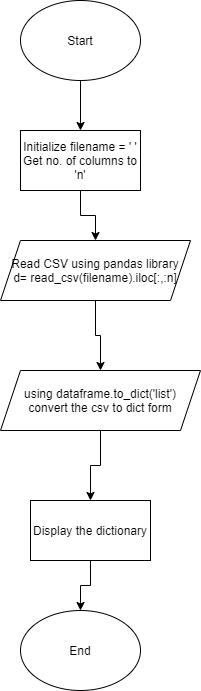

The diagram above was exported from draw.io. Its source (the exported page's mxGraphModel, read from the mxfile embedded in the PNG):
<mxGraphModel dx="782" dy="450" grid="1" gridSize="10" guides="1" tooltips="1" connect="1" arrows="1" fold="1" page="1" pageScale="1" pageWidth="850" pageHeight="1100" math="0" shadow="0">
  <root>
    <mxCell id="0" />
    <mxCell id="1" parent="0" />
    <mxCell id="e8er5lq8BBfPPhAzcuV4-8" value="" style="edgeStyle=orthogonalEdgeStyle;rounded=0;orthogonalLoop=1;jettySize=auto;html=1;" edge="1" parent="1" source="e8er5lq8BBfPPhAzcuV4-1" target="e8er5lq8BBfPPhAzcuV4-3">
      <mxGeometry relative="1" as="geometry" />
    </mxCell>
    <mxCell id="e8er5lq8BBfPPhAzcuV4-1" value="Start" style="ellipse;whiteSpace=wrap;html=1;" vertex="1" parent="1">
      <mxGeometry x="330" y="20" width="120" height="80" as="geometry" />
    </mxCell>
    <mxCell id="e8er5lq8BBfPPhAzcuV4-7" value="" style="edgeStyle=orthogonalEdgeStyle;rounded=0;orthogonalLoop=1;jettySize=auto;html=1;" edge="1" parent="1" source="e8er5lq8BBfPPhAzcuV4-3" target="e8er5lq8BBfPPhAzcuV4-4">
      <mxGeometry relative="1" as="geometry" />
    </mxCell>
    <mxCell id="e8er5lq8BBfPPhAzcuV4-3" value="Initialize filename = ' '&lt;br&gt;Get no. of columns to 'n'" style="rounded=0;whiteSpace=wrap;html=1;" vertex="1" parent="1">
      <mxGeometry x="330" y="150" width="120" height="60" as="geometry" />
    </mxCell>
    <mxCell id="e8er5lq8BBfPPhAzcuV4-6" value="" style="edgeStyle=orthogonalEdgeStyle;rounded=0;orthogonalLoop=1;jettySize=auto;html=1;" edge="1" parent="1" source="e8er5lq8BBfPPhAzcuV4-4" target="e8er5lq8BBfPPhAzcuV4-5">
      <mxGeometry relative="1" as="geometry" />
    </mxCell>
    <mxCell id="e8er5lq8BBfPPhAzcuV4-4" value="Read CSV using pandas library&lt;br&gt;d= read_csv(filename).iloc[:,:n]" style="shape=parallelogram;perimeter=parallelogramPerimeter;whiteSpace=wrap;html=1;fixedSize=1;" vertex="1" parent="1">
      <mxGeometry x="310" y="260" width="190" height="60" as="geometry" />
    </mxCell>
    <mxCell id="e8er5lq8BBfPPhAzcuV4-10" value="" style="edgeStyle=orthogonalEdgeStyle;rounded=0;orthogonalLoop=1;jettySize=auto;html=1;" edge="1" parent="1" source="e8er5lq8BBfPPhAzcuV4-5" target="e8er5lq8BBfPPhAzcuV4-9">
      <mxGeometry relative="1" as="geometry" />
    </mxCell>
    <mxCell id="e8er5lq8BBfPPhAzcuV4-5" value="using dataframe.to_dict('list')&lt;br&gt;convert the csv to dict form" style="shape=parallelogram;perimeter=parallelogramPerimeter;whiteSpace=wrap;html=1;fixedSize=1;" vertex="1" parent="1">
      <mxGeometry x="310" y="390" width="200" height="60" as="geometry" />
    </mxCell>
    <mxCell id="e8er5lq8BBfPPhAzcuV4-12" value="" style="edgeStyle=orthogonalEdgeStyle;rounded=0;orthogonalLoop=1;jettySize=auto;html=1;" edge="1" parent="1" source="e8er5lq8BBfPPhAzcuV4-9" target="e8er5lq8BBfPPhAzcuV4-11">
      <mxGeometry relative="1" as="geometry" />
    </mxCell>
    <mxCell id="e8er5lq8BBfPPhAzcuV4-9" value="Display the dictionary" style="rounded=0;whiteSpace=wrap;html=1;" vertex="1" parent="1">
      <mxGeometry x="340" y="520" width="120" height="60" as="geometry" />
    </mxCell>
    <mxCell id="e8er5lq8BBfPPhAzcuV4-11" value="End" style="ellipse;whiteSpace=wrap;html=1;" vertex="1" parent="1">
      <mxGeometry x="330" y="630" width="120" height="80" as="geometry" />
    </mxCell>
  </root>
</mxGraphModel>